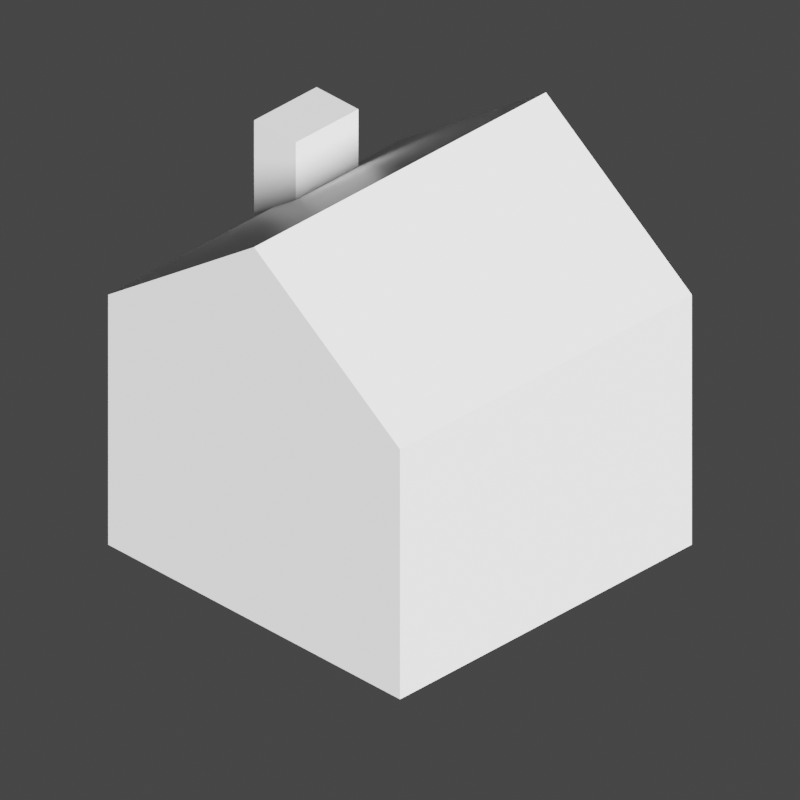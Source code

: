 # Source: structure.blend  (saved by Blender 3.0.42; exported with 4.5.12 LTS)
import bpy
from mathutils import Matrix  # noqa: F401  (used for matrix-valued properties, if any)

bpy.ops.wm.read_factory_settings(use_empty=True)
scene = bpy.context.scene
scene.name = 'Scene'

# ---- collections
col_collection = bpy.data.collections.new('Collection'); scene.collection.children.link(col_collection)

# ---- materials (node trees are filled in below, after node groups)
mat_material = bpy.data.materials.new('Material')
mat_material.alpha_threshold = 0.0
mat_material.use_transparent_shadow = False
mat_material.line_color = (0.0, 0.0, 0.0, 1.0)

# ---- material node trees
mat_material.use_nodes = True; mat_material.node_tree.nodes.clear()
_N = mat_material.node_tree.nodes; _L = mat_material.node_tree.links
n0 = _N.new('ShaderNodeOutputMaterial'); n0.name = 'Material Output'; n0.location = (300, 300)
n1 = _N.new('ShaderNodeBsdfPrincipled'); n1.name = 'Principled BSDF'; n1.location = (10, 300)
n1.distribution = 'GGX'
n1.subsurface_method = 'RANDOM_WALK_SKIN'
n1.inputs[2].default_value = 0.4
n1.inputs[3].default_value = 1.45
n1.inputs[27].default_value = (0.0, 0.0, 0.0, 1.0)
n1.inputs[28].default_value = 1.0
_L.new(n1.outputs[0], n0.inputs[0])
n0.is_active_output = True

# ---- world
world_world = bpy.data.worlds.new('World'); scene.world = world_world
world_world.use_nodes = True; world_world.node_tree.nodes.clear()
_N = world_world.node_tree.nodes; _L = world_world.node_tree.links
n0 = _N.new('ShaderNodeOutputWorld'); n0.name = 'World Output'; n0.location = (300, 300)
n1 = _N.new('ShaderNodeBackground'); n1.name = 'Background'; n1.location = (10, 300)
n1.inputs[0].default_value = (0.05088, 0.05088, 0.05088, 1.0)
_L.new(n1.outputs[0], n0.inputs[0])
n0.is_active_output = True
world_world.color = (0.05088, 0.05088, 0.05088)
world_world.use_sun_shadow = False
world_world.sun_shadow_jitter_overblur = 0.0

# ---- cameras
cam_camera = bpy.data.cameras.new('Camera')
cam_camera.type = 'ORTHO'
cam_camera.clip_end = 100.0
cam_camera.lens = 110.0
cam_camera.ortho_scale = 2.714

# ---- lights
light_light = bpy.data.lights.new('Light', 'SUN')
light_light.transmission_factor = 0.0
light_light.angle = 0.1993
light_light.shadow_soft_size = 0.1
light_light.shadow_cascade_max_distance = 1000.0

# ---- meshes
me_cube = bpy.data.meshes.new('Cube')
me_cube.from_pydata([(0.7, 0.7, 1.0), (0.7, 0.7, 0.0), (0.7, -0.7, 1.0), (0.7, -0.7, 0.0), (-0.7, 0.7, 1.0), (-0.7, 0.7, 0.0), (-0.7, -0.7, 1.0), (-0.7, -0.7, 0.0), (0.0, 0.7, 0.0), (0.0, -0.7, 1.5), (0.0, -0.7, 0.0), (0.0, 0.7, 1.5), (-0.8, 0.1, 0.0), (-0.6, 0.1, 0.0), (-0.8, 0.4, 0.0), (-0.6, 0.4, 0.0), (-0.8, 0.1, 1.3), (-0.6, 0.1, 1.3), (-0.8, 0.4, 1.3), (-0.6, 0.4, 1.3)], [], [(11, 4, 6, 9), (10, 9, 6, 7), (7, 6, 4, 5), (8, 1, 3, 10), (1, 0, 2, 3), (8, 11, 0, 1), (5, 4, 11, 8), (5, 8, 10, 7), (3, 2, 9, 10), (0, 11, 9, 2), (12, 14, 15, 13), (16, 17, 19, 18), (13, 15, 19, 17), (14, 12, 16, 18), (15, 14, 18, 19), (12, 13, 17, 16)])
_uv = me_cube.uv_layers.new(name='UVMap')
_uv.uv.foreach_set('vector', [0.75, 0.5, 0.875, 0.5, 0.875, 0.75, 0.75, 0.75, 0.375, 0.875, 0.625, 0.875, 0.625, 1.0, 0.375, 1.0, 0.375, 0.0, 0.625, 0.0, 0.625, 0.25, 0.375, 0.25, 0.25, 0.5, 0.375, 0.5, 0.375, 0.75, 0.25, 0.75, 0.375, 0.5, 0.625, 0.5, 0.625, 0.75, 0.375, 0.75, 0.375, 0.375, 0.625, 0.375, 0.625, 0.5, 0.375, 0.5, 0.375, 0.25, 0.625, 0.25, 0.625, 0.375, 0.375, 0.375, 0.125, 0.5, 0.25, 0.5, 0.25, 0.75, 0.125, 0.75, 0.375, 0.75, 0.625, 0.75, 0.625, 0.875, 0.375, 0.875, 0.625, 0.5, 0.75, 0.5, 0.75, 0.75, 0.625, 0.75, 0.0, 0.0, 0.0, 1.0, 1.0, 1.0, 1.0, 0.0, 0.0, 0.0, 1.0, 0.0, 1.0, 1.0, 0.0, 1.0, 1.0, 0.0, 1.0, 1.0, 1.0, 1.0, 1.0, 0.0, 0.0, 1.0, 0.0, 0.0, 0.0, 0.0, 0.0, 1.0, 1.0, 1.0, 0.0, 1.0, 0.0, 1.0, 1.0, 1.0, 0.0, 0.0, 1.0, 0.0, 1.0, 0.0, 0.0, 0.0])
me_cube.materials.append(mat_material)
me_cube.use_remesh_preserve_volume = False
me_cube.use_remesh_preserve_attributes = False
me_cube.use_mirror_vertex_groups = False
me_cube.update()

# ---- objects
ob_cube = bpy.data.objects.new('Cube', me_cube)
ob_light = bpy.data.objects.new('Light', light_light)
ob_camera = bpy.data.objects.new('Camera', cam_camera)

# ---- transforms, parenting, visibility, modifiers, constraints
ob_cube.location = (0.0, 0.0, 0.0)
ob_cube.lock_rotations_4d = False
ob_cube.empty_display_type = 'ARROWS'
ob_cube.lineart.crease_threshold = 0.0
ob_light.location = (4.076, 1.005, 5.904)
ob_light.rotation_euler = (1.056, -0.4116, 1.285)
ob_light.lock_rotations_4d = False
ob_light.empty_display_type = 'ARROWS'
ob_light.color = (0.0, 0.0, 0.0, 0.0)
ob_light.lineart.crease_threshold = 0.0
ob_camera.location = (5.0, -5.0, 5.0)
ob_camera.rotation_euler = (1.012, 0.0, 0.7854)
ob_camera.lock_rotations_4d = False
ob_camera.empty_display_type = 'ARROWS'
ob_camera.color = (0.0, 0.0, 0.0, 0.0)
ob_camera.display_type = 'WIRE'
ob_camera.lineart.crease_threshold = 0.0

# ---- collection membership
col_collection.objects.link(ob_cube)
col_collection.objects.link(ob_light)
col_collection.objects.link(ob_camera)

# ---- scene / render settings (as saved in the file)
scene.camera = ob_camera
scene.frame_start = 1; scene.frame_end = 250; scene.frame_set(1)
scene.render.engine = 'BLENDER_EEVEE_NEXT'
scene.render.resolution_x = 64
scene.render.resolution_y = 64
scene.render.film_transparent = True
scene.cycles.sampling_pattern = 'TABULATED_SOBOL'
scene.cycles.use_light_tree = False
scene.view_settings.view_transform = 'Filmic'
bpy.context.view_layer.update()
